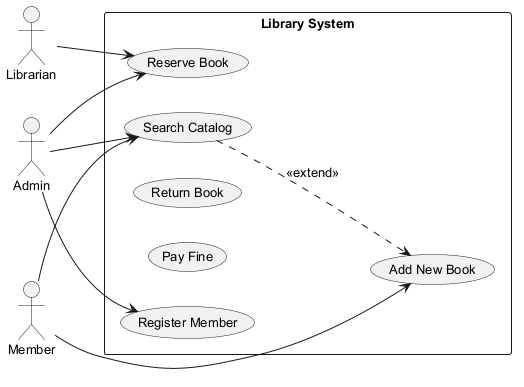

The diagram above was rendered by PlantUML. Its source (embedded in the PNG):
@startuml
skinparam backgroundColor #FFFFFF
skinparam classBackgroundColor #F1F8E9
skinparam classBorderColor #33691E
skinparam defaultFontSize 13
left to right direction
actor "Admin" as A
actor "Librarian" as L
actor "Member" as M
rectangle "Library System" {
  usecase "Reserve Book" as UC_ReserveBook
  usecase "Search Catalog" as UC_SearchCatalog
  usecase "Return Book" as UC_ReturnBook
  usecase "Add New Book" as UC_AddNewBook
  usecase "Pay Fine" as UC_PayFine
  usecase "Register Member" as UC_RegisterMember
}
A --> UC_RegisterMember
A --> UC_ReserveBook
A --> UC_SearchCatalog
L --> UC_ReserveBook
M --> UC_SearchCatalog
M --> UC_AddNewBook
UC_SearchCatalog ..> UC_AddNewBook : <<extend>>
@enduml